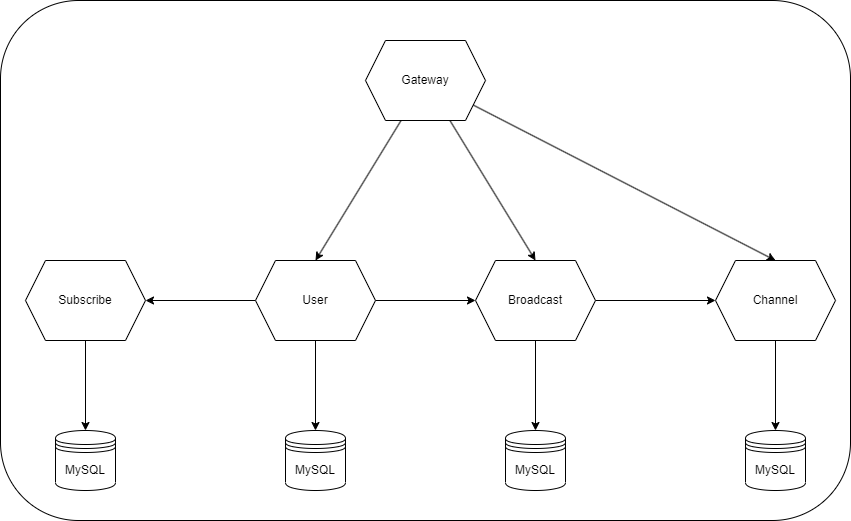

The diagram above was exported from draw.io. Its source (the exported page's mxGraphModel, read from the mxfile embedded in the PNG):
<mxGraphModel dx="2252" dy="863" grid="1" gridSize="10" guides="1" tooltips="1" connect="1" arrows="1" fold="1" page="1" pageScale="1" pageWidth="827" pageHeight="1169" math="0" shadow="0">
  <root>
    <mxCell id="0" />
    <mxCell id="1" parent="0" />
    <mxCell id="d4eMN_wTWS1PJUtpbezZ-1" value="" style="rounded=1;whiteSpace=wrap;html=1;" vertex="1" parent="1">
      <mxGeometry x="-205" y="140" width="850" height="520" as="geometry" />
    </mxCell>
    <mxCell id="TorhtjgeOtennQ-64C61-14" style="edgeStyle=none;html=1;entryX=0.5;entryY=0;entryDx=0;entryDy=0;" edge="1" parent="1" source="TorhtjgeOtennQ-64C61-1" target="TorhtjgeOtennQ-64C61-5">
      <mxGeometry relative="1" as="geometry" />
    </mxCell>
    <mxCell id="TorhtjgeOtennQ-64C61-15" style="edgeStyle=none;html=1;entryX=0.5;entryY=0;entryDx=0;entryDy=0;" edge="1" parent="1" source="TorhtjgeOtennQ-64C61-1" target="TorhtjgeOtennQ-64C61-2">
      <mxGeometry relative="1" as="geometry" />
    </mxCell>
    <mxCell id="TorhtjgeOtennQ-64C61-16" style="edgeStyle=none;html=1;entryX=0.5;entryY=0;entryDx=0;entryDy=0;" edge="1" parent="1" source="TorhtjgeOtennQ-64C61-1" target="TorhtjgeOtennQ-64C61-3">
      <mxGeometry relative="1" as="geometry" />
    </mxCell>
    <mxCell id="TorhtjgeOtennQ-64C61-17" style="edgeStyle=none;html=1;entryX=0.5;entryY=0;entryDx=0;entryDy=0;" edge="1" parent="1" source="TorhtjgeOtennQ-64C61-1" target="TorhtjgeOtennQ-64C61-4">
      <mxGeometry relative="1" as="geometry" />
    </mxCell>
    <mxCell id="TorhtjgeOtennQ-64C61-1" value="Gateway" style="shape=hexagon;perimeter=hexagonPerimeter2;whiteSpace=wrap;html=1;fixedSize=1;" vertex="1" parent="1">
      <mxGeometry x="160" y="180" width="120" height="80" as="geometry" />
    </mxCell>
    <mxCell id="TorhtjgeOtennQ-64C61-11" style="edgeStyle=none;html=1;" edge="1" parent="1" source="TorhtjgeOtennQ-64C61-2" target="TorhtjgeOtennQ-64C61-7">
      <mxGeometry relative="1" as="geometry" />
    </mxCell>
    <mxCell id="TorhtjgeOtennQ-64C61-2" value="User" style="shape=hexagon;perimeter=hexagonPerimeter2;whiteSpace=wrap;html=1;fixedSize=1;" vertex="1" parent="1">
      <mxGeometry x="50" y="400" width="120" height="80" as="geometry" />
    </mxCell>
    <mxCell id="TorhtjgeOtennQ-64C61-12" style="edgeStyle=none;html=1;entryX=0.5;entryY=0;entryDx=0;entryDy=0;" edge="1" parent="1" source="TorhtjgeOtennQ-64C61-3" target="TorhtjgeOtennQ-64C61-8">
      <mxGeometry relative="1" as="geometry">
        <mxPoint x="320" y="520" as="targetPoint" />
      </mxGeometry>
    </mxCell>
    <mxCell id="TorhtjgeOtennQ-64C61-3" value="Broadcast" style="shape=hexagon;perimeter=hexagonPerimeter2;whiteSpace=wrap;html=1;fixedSize=1;" vertex="1" parent="1">
      <mxGeometry x="270" y="400" width="120" height="80" as="geometry" />
    </mxCell>
    <mxCell id="TorhtjgeOtennQ-64C61-13" style="edgeStyle=none;html=1;entryX=0.5;entryY=0;entryDx=0;entryDy=0;" edge="1" parent="1" source="TorhtjgeOtennQ-64C61-4" target="TorhtjgeOtennQ-64C61-9">
      <mxGeometry relative="1" as="geometry" />
    </mxCell>
    <mxCell id="TorhtjgeOtennQ-64C61-4" value="Channel" style="shape=hexagon;perimeter=hexagonPerimeter2;whiteSpace=wrap;html=1;fixedSize=1;" vertex="1" parent="1">
      <mxGeometry x="510" y="400" width="120" height="80" as="geometry" />
    </mxCell>
    <mxCell id="TorhtjgeOtennQ-64C61-10" style="edgeStyle=none;html=1;" edge="1" parent="1" source="TorhtjgeOtennQ-64C61-5" target="TorhtjgeOtennQ-64C61-6">
      <mxGeometry relative="1" as="geometry" />
    </mxCell>
    <mxCell id="TorhtjgeOtennQ-64C61-5" value="Subscribe" style="shape=hexagon;perimeter=hexagonPerimeter2;whiteSpace=wrap;html=1;fixedSize=1;" vertex="1" parent="1">
      <mxGeometry x="-180" y="400" width="120" height="80" as="geometry" />
    </mxCell>
    <mxCell id="TorhtjgeOtennQ-64C61-6" value="MySQL" style="shape=datastore;whiteSpace=wrap;html=1;" vertex="1" parent="1">
      <mxGeometry x="-150" y="570" width="60" height="60" as="geometry" />
    </mxCell>
    <mxCell id="TorhtjgeOtennQ-64C61-7" value="MySQL" style="shape=datastore;whiteSpace=wrap;html=1;" vertex="1" parent="1">
      <mxGeometry x="80" y="570" width="60" height="60" as="geometry" />
    </mxCell>
    <mxCell id="TorhtjgeOtennQ-64C61-8" value="MySQL" style="shape=datastore;whiteSpace=wrap;html=1;" vertex="1" parent="1">
      <mxGeometry x="300" y="570" width="60" height="60" as="geometry" />
    </mxCell>
    <mxCell id="TorhtjgeOtennQ-64C61-9" value="MySQL" style="shape=datastore;whiteSpace=wrap;html=1;" vertex="1" parent="1">
      <mxGeometry x="540" y="570" width="60" height="60" as="geometry" />
    </mxCell>
  </root>
</mxGraphModel>